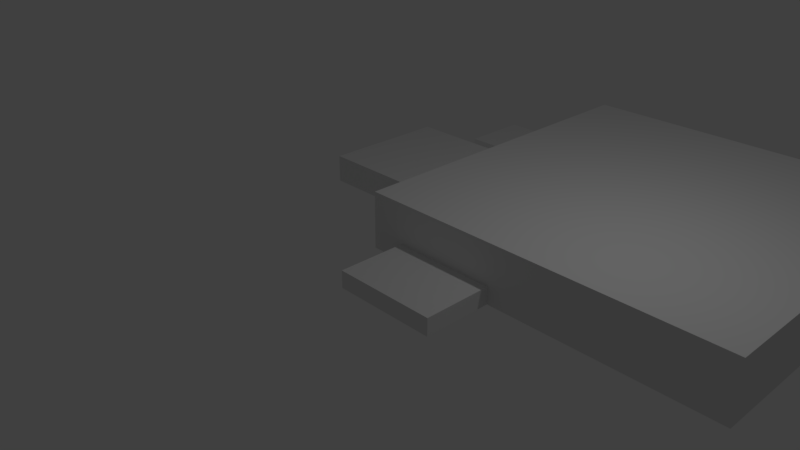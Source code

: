 # Source: Lab.blend  (saved by Blender 2.78.0; exported with 4.5.12 LTS)
import bpy
from mathutils import Matrix  # noqa: F401  (used for matrix-valued properties, if any)

bpy.ops.wm.read_factory_settings(use_empty=True)
scene = bpy.context.scene
scene.name = 'Scene'

# ---- collections
col_collection_1 = bpy.data.collections.new('Collection 1'); scene.collection.children.link(col_collection_1)

# ---- world
world_world = bpy.data.worlds.new('World'); scene.world = world_world
world_world.color = (0.05088, 0.05088, 0.05088)
world_world.use_sun_shadow = False
world_world.sun_shadow_jitter_overblur = 0.0
world_world.cycles.sampling_method = 'MANUAL'

# ---- cameras
cam_camera = bpy.data.cameras.new('Camera')
cam_camera.clip_end = 100.0
cam_camera.lens = 35.0
cam_camera.sensor_width = 32.0
cam_camera.sensor_height = 18.0
cam_camera.ortho_scale = 7.314
cam_camera.dof.focus_distance = 0.0
cam_camera.dof.aperture_fstop = 128.0

# ---- lights
light_lamp = bpy.data.lights.new('Lamp', 'POINT')
light_lamp.transmission_factor = 0.0
light_lamp.cutoff_distance = 30.0
light_lamp.energy = 100.0
light_lamp.shadow_buffer_clip_start = 1.001
light_lamp.shadow_soft_size = 0.1
light_lamp.shadow_maximum_resolution = 0.006
light_lamp.use_absolute_resolution = True

# ---- meshes
me_plane = bpy.data.meshes.new('Plane')
me_plane.from_pydata([(-0.801, -1.394, 0.03226), (1.0, -1.0, 0.0), (-1.0, 0.438, 0.03226), (1.0, 1.0, 0.0), (-1.61, 0.438, 0.03226), (-1.0, 0.438, 0.0), (-1.61, 0.8441, 0.03226), (-1.0, -0.5693, 0.0), (-1.807, 0.1854, 0.0), (-1.807, -0.5693, 0.0), (-1.61, 0.8441, 0.0), (-1.61, 0.438, 0.0), (-0.801, -1.0, 0.0), (-0.2214, -1.0, 0.0), (-0.801, -1.394, 0.0), (-0.2214, -1.394, 0.0), (1.0, -1.0, 0.06452), (-1.61, 0.438, 0.06452), (-0.2214, -1.0, 0.06452), (-0.2214, -1.394, 0.06452), (-0.801, -1.394, 0.06452), (-0.801, -1.0, 0.06452), (-1.0, 0.1854, 0.06452), (-1.0, 0.438, 0.06452), (-1.0, 1.0, 0.06452), (1.0, 1.0, 0.06452), (-1.61, 0.8441, 0.06452), (-1.0, 0.8441, 0.06452), (-1.0, -0.5693, 0.03226), (-1.0, -1.0, 0.0), (-1.807, -0.5693, 0.03226), (-1.807, 0.1854, 0.03226), (1.0, 1.0, 0.03226), (-1.0, 1.0, 0.0), (-1.0, 0.8441, 0.0), (1.0, -1.0, 0.03226), (-1.0, 0.1854, 0.0), (-0.2214, -1.0, 0.03226), (-1.0, -1.0, 0.06452), (-1.0, -0.5693, 0.06452), (-1.807, -0.5693, 0.06452), (-1.807, 0.1854, 0.06452), (-1.0, 0.1854, 0.03226), (-1.0, -1.0, 0.03226), (-1.0, 0.8441, 0.03226), (-1.0, 1.0, 0.03226), (-0.801, -1.0, 0.03226), (-0.2214, -1.394, 0.03226), (-1.807, -0.5693, 0.09677), (-1.0, -0.5693, 0.09677), (1.0, -1.0, 0.09677), (1.0, 1.0, 0.09677), (-0.2214, -1.0, 0.09677), (-0.801, -1.394, 0.09677), (-0.2214, -1.394, 0.09677), (-1.0, 0.1854, 0.09677), (-1.807, 0.1854, 0.09677), (-1.0, 1.0, 0.09677), (-1.0, 0.8441, 0.09677), (-1.0, 0.438, 0.09677), (-1.0, -1.0, 0.09677), (-0.801, -1.0, 0.09677), (-1.807, -0.5693, 0.129), (-1.0, -0.5693, 0.129), (1.0, -1.0, 0.129), (1.0, 1.0, 0.129), (-0.2214, -1.0, 0.129), (-1.0, 0.1854, 0.129), (-1.807, 0.1854, 0.129), (-1.0, 1.0, 0.129), (-1.0, 0.8441, 0.129), (-1.0, 0.438, 0.129), (-1.0, -1.0, 0.129), (-0.801, -1.0, 0.129), (-1.807, -0.5693, 0.1613), (-1.0, -0.5693, 0.1613), (1.0, -1.0, 0.1613), (1.0, 1.0, 0.1613), (-0.2214, -1.0, 0.1613), (-1.0, 0.1854, 0.1613), (-1.807, 0.1854, 0.1613), (-1.0, 1.0, 0.1613), (-1.0, 0.8441, 0.1613), (-1.0, 0.438, 0.1613), (-1.0, -1.0, 0.1613), (-0.801, -1.0, 0.1613), (-1.0, -0.5693, 0.1935), (1.0, -1.0, 0.1935), (1.0, 1.0, 0.1935), (-0.2214, -1.0, 0.1935), (-1.0, 0.1854, 0.1935), (-1.0, 1.0, 0.1935), (-1.0, 0.8441, 0.1935), (-1.0, 0.438, 0.1935), (-1.0, -1.0, 0.1935), (-0.801, -1.0, 0.1935), (-1.0, -0.5693, 0.2258), (1.0, -1.0, 0.2258), (1.0, 1.0, 0.2258), (-0.2214, -1.0, 0.2258), (-1.0, 0.1854, 0.2258), (-1.0, 1.0, 0.2258), (-1.0, 0.8441, 0.2258), (-1.0, 0.438, 0.2258), (-1.0, -1.0, 0.2258), (-0.801, -1.0, 0.2258), (-1.0, -0.5693, 0.2581), (1.0, -1.0, 0.2581), (1.0, 1.0, 0.2581), (-0.2214, -1.0, 0.2581), (-1.0, 0.1854, 0.2581), (-1.0, 1.0, 0.2581), (-1.0, 0.8441, 0.2581), (-1.0, 0.438, 0.2581), (-1.0, -1.0, 0.2581), (-0.801, -1.0, 0.2581), (-1.0, -0.5693, 0.2903), (1.0, -1.0, 0.2903), (1.0, 1.0, 0.2903), (-0.2214, -1.0, 0.2903), (-1.0, 0.1854, 0.2903), (-1.0, 1.0, 0.2903), (-1.0, 0.8441, 0.2903), (-1.0, 0.438, 0.2903), (-1.0, -1.0, 0.2903), (-0.801, -1.0, 0.2903), (-1.0, -0.5693, 0.3226), (1.0, -1.0, 0.3226), (1.0, 1.0, 0.3226), (-0.2214, -1.0, 0.3226), (-1.0, 0.1854, 0.3226), (-1.0, 1.0, 0.3226), (-1.0, 0.8441, 0.3226), (-1.0, 0.438, 0.3226), (-1.0, -1.0, 0.3226), (-0.801, -1.0, 0.3226)], [], [(36, 42, 2, 5), (2, 23, 17, 4), (35, 16, 18, 37), (44, 27, 24, 45), (32, 25, 16, 35), (28, 39, 40, 30), (46, 21, 38, 43), (0, 20, 21, 46), (4, 17, 26, 6), (42, 22, 23, 2), (45, 24, 25, 32), (30, 40, 41, 31), (6, 26, 27, 44), (47, 19, 20, 0), (37, 18, 19, 47), (13, 37, 47, 15), (3, 32, 35, 1), (7, 28, 30, 9), (8, 31, 42, 36), (15, 47, 0, 14), (1, 35, 37, 13), (10, 6, 44, 34), (9, 30, 31, 8), (29, 43, 28, 7), (5, 2, 4, 11), (33, 45, 32, 3), (26, 17, 23, 27), (31, 41, 22, 42), (13, 15, 14, 12, 29, 7, 9, 8, 36, 5, 11, 10, 34, 33, 3, 1), (14, 0, 46, 12), (11, 4, 6, 10), (12, 46, 43, 29), (34, 44, 45, 33), (43, 38, 39, 28), (23, 59, 58, 27), (53, 54, 52, 61), (18, 52, 54, 19), (19, 54, 53, 20), (20, 53, 61, 21), (27, 58, 57, 24), (41, 56, 55, 22), (16, 50, 52, 18), (22, 55, 59, 23), (38, 60, 49, 39), (39, 49, 48, 40), (40, 48, 56, 41), (24, 57, 51, 25), (25, 51, 50, 16), (21, 61, 60, 38), (48, 62, 68, 56), (68, 80, 79, 67), (57, 69, 65, 51), (50, 64, 66, 52), (61, 73, 72, 60), (59, 71, 70, 58), (49, 63, 62, 48), (58, 70, 69, 57), (56, 68, 67, 55), (52, 66, 73, 61), (60, 72, 63, 49), (51, 65, 64, 50), (55, 67, 71, 59), (74, 75, 79, 80), (71, 83, 82, 70), (63, 75, 74, 62), (73, 85, 84, 72), (62, 74, 80, 68), (66, 78, 85, 73), (65, 77, 76, 64), (72, 84, 75, 63), (70, 82, 81, 69), (64, 76, 78, 66), (69, 81, 77, 65), (67, 79, 83, 71), (83, 93, 92, 82), (94, 104, 96, 86), (75, 86, 90, 79), (85, 95, 94, 84), (78, 89, 95, 85), (77, 88, 87, 76), (84, 94, 86, 75), (82, 92, 91, 81), (76, 87, 89, 78), (81, 91, 88, 77), (79, 90, 93, 83), (102, 112, 111, 101), (92, 102, 101, 91), (86, 96, 100, 90), (91, 101, 98, 88), (90, 100, 103, 93), (88, 98, 97, 87), (93, 103, 102, 92), (95, 105, 104, 94), (87, 97, 99, 89), (89, 99, 105, 95), (111, 121, 118, 108), (96, 106, 110, 100), (101, 111, 108, 98), (100, 110, 113, 103), (98, 108, 107, 97), (103, 113, 112, 102), (105, 115, 114, 104), (97, 107, 109, 99), (99, 109, 115, 105), (104, 114, 106, 96), (120, 130, 133, 123), (110, 120, 123, 113), (108, 118, 117, 107), (113, 123, 122, 112), (115, 125, 124, 114), (107, 117, 119, 109), (109, 119, 125, 115), (114, 124, 116, 106), (112, 122, 121, 111), (106, 116, 120, 110), (128, 131, 132, 133, 130, 126, 134, 135, 129, 127), (118, 128, 127, 117), (123, 133, 132, 122), (125, 135, 134, 124), (117, 127, 129, 119), (119, 129, 135, 125), (124, 134, 126, 116), (122, 132, 131, 121), (116, 126, 130, 120), (121, 131, 128, 118)])
_uv = me_plane.uv_layers.new(name='UVMap')
_uv.uv.foreach_set('vector', [0.8385, 0.7037, 0.8312, 0.7037, 0.8312, 0.6405, 0.8385, 0.6405, 0.5081, 0.8542, 0.5007, 0.8542, 0.5007, 0.7017, 0.5081, 0.7017, 0.699, 0.5, 0.7064, 0.5, 0.7064, 0.8054, 0.699, 0.8054, 0.8312, 0.539, 0.8238, 0.539, 0.8238, 0.5, 0.8312, 0.5, 0.6109, 1.0, 0.6036, 1.0, 0.6036, 0.5, 0.6109, 0.5, 0.3612, 0.7017, 0.3686, 0.7017, 0.3686, 0.9035, 0.3612, 0.9035, 0.699, 0.9502, 0.7064, 0.9502, 0.7064, 1.0, 0.699, 1.0, 0.5301, 0.8989, 0.5227, 0.8989, 0.5227, 0.8003, 0.5301, 0.8003, 0.8458, 0.6015, 0.8385, 0.6015, 0.8385, 0.5, 0.8458, 0.5, 0.8312, 0.7037, 0.8238, 0.7037, 0.8238, 0.6405, 0.8312, 0.6405, 0.6843, 1.0, 0.677, 1.0, 0.677, 0.5, 0.6843, 0.5, 0.4567, 0.8904, 0.4493, 0.8904, 0.4493, 0.7017, 0.4567, 0.7017, 0.4934, 0.8542, 0.486, 0.8542, 0.486, 0.7017, 0.4934, 0.7017, 0.4713, 0.7017, 0.4787, 0.7017, 0.4787, 0.8466, 0.4713, 0.8466, 0.5301, 0.8003, 0.5227, 0.8003, 0.5227, 0.7017, 0.5301, 0.7017, 0.5374, 0.8003, 0.5301, 0.8003, 0.5301, 0.7017, 0.5374, 0.7017, 0.6183, 1.0, 0.6109, 1.0, 0.6109, 0.5, 0.6183, 0.5, 0.3539, 0.7017, 0.3612, 0.7017, 0.3612, 0.9035, 0.3539, 0.9035, 0.4273, 0.9035, 0.42, 0.9035, 0.42, 0.7017, 0.4273, 0.7017, 0.464, 0.7017, 0.4713, 0.7017, 0.4713, 0.8466, 0.464, 0.8466, 0.6917, 0.5, 0.699, 0.5, 0.699, 0.8054, 0.6917, 0.8054, 0.5007, 0.8542, 0.4934, 0.8542, 0.4934, 0.7017, 0.5007, 0.7017, 0.464, 0.8904, 0.4567, 0.8904, 0.4567, 0.7017, 0.464, 0.7017, 0.8385, 1.0, 0.8312, 1.0, 0.8312, 0.8923, 0.8385, 0.8923, 0.5154, 0.8542, 0.5081, 0.8542, 0.5081, 0.7017, 0.5154, 0.7017, 0.6917, 1.0, 0.6843, 1.0, 0.6843, 0.5, 0.6917, 0.5, 0.1717, 0.7017, 0.2642, 0.7017, 0.2642, 0.8542, 0.1717, 0.8542, 0.42, 0.9035, 0.4126, 0.9035, 0.4126, 0.7017, 0.42, 0.7017, 0.4551, 0.3054, 0.5449, 0.3054, 0.5449, 0.4502, 0.4551, 0.4502, 0.4551, 0.5, 0.3571, 0.5, 0.3571, 0.7017, 0.1854, 0.7017, 0.1854, 0.5, 0.1279, 0.5, 0.1279, 0.6524, 0.03547, 0.6524, 0.03547, 0.5, 6.782e-08, 0.5, 0.0, 7.451e-08, 0.4551, 0.0, 0.5374, 0.8989, 0.5301, 0.8989, 0.5301, 0.8003, 0.5374, 0.8003, 0.8532, 0.6015, 0.8458, 0.6015, 0.8458, 0.5, 0.8532, 0.5, 0.6917, 0.9502, 0.699, 0.9502, 0.699, 1.0, 0.6917, 1.0, 0.8385, 0.539, 0.8312, 0.539, 0.8312, 0.5, 0.8385, 0.5, 0.8312, 1.0, 0.8238, 1.0, 0.8238, 0.8923, 0.8312, 0.8923, 0.8238, 0.6405, 0.8165, 0.6405, 0.8165, 0.539, 0.8238, 0.539, 0.2642, 0.8466, 0.2642, 0.7017, 0.3539, 0.7017, 0.3539, 0.8466, 0.5227, 0.8003, 0.5154, 0.8003, 0.5154, 0.7017, 0.5227, 0.7017, 0.4787, 0.7017, 0.486, 0.7017, 0.486, 0.8466, 0.4787, 0.8466, 0.5227, 0.8989, 0.5154, 0.8989, 0.5154, 0.8003, 0.5227, 0.8003, 0.8238, 0.539, 0.8165, 0.539, 0.8165, 0.5, 0.8238, 0.5, 0.4126, 0.9035, 0.4053, 0.9035, 0.4053, 0.7017, 0.4126, 0.7017, 0.7064, 0.5, 0.7137, 0.5, 0.7137, 0.8054, 0.7064, 0.8054, 0.8238, 0.7037, 0.8165, 0.7037, 0.8165, 0.6405, 0.8238, 0.6405, 0.8238, 1.0, 0.8165, 1.0, 0.8165, 0.8923, 0.8238, 0.8923, 0.3686, 0.7017, 0.3759, 0.7017, 0.3759, 0.9035, 0.3686, 0.9035, 0.4493, 0.8904, 0.442, 0.8904, 0.442, 0.7017, 0.4493, 0.7017, 0.677, 1.0, 0.6697, 1.0, 0.6697, 0.5, 0.677, 0.5, 0.6036, 1.0, 0.5963, 1.0, 0.5963, 0.5, 0.6036, 0.5, 0.7064, 0.9502, 0.7137, 0.9502, 0.7137, 1.0, 0.7064, 1.0, 0.442, 0.8904, 0.4346, 0.8904, 0.4346, 0.7017, 0.442, 0.7017, 0.3979, 0.9035, 0.3906, 0.9035, 0.3906, 0.7017, 0.3979, 0.7017, 0.6697, 1.0, 0.6623, 1.0, 0.6623, 0.5, 0.6697, 0.5, 0.7137, 0.5, 0.721, 0.5, 0.721, 0.8054, 0.7137, 0.8054, 0.7137, 0.9502, 0.721, 0.9502, 0.721, 1.0, 0.7137, 1.0, 0.8165, 0.6405, 0.8091, 0.6405, 0.8091, 0.539, 0.8165, 0.539, 0.3759, 0.7017, 0.3833, 0.7017, 0.3833, 0.9035, 0.3759, 0.9035, 0.8165, 0.539, 0.8091, 0.539, 0.8091, 0.5, 0.8165, 0.5, 0.4053, 0.9035, 0.3979, 0.9035, 0.3979, 0.7017, 0.4053, 0.7017, 0.7137, 0.8054, 0.721, 0.8054, 0.721, 0.9502, 0.7137, 0.9502, 0.8165, 1.0, 0.8091, 1.0, 0.8091, 0.8923, 0.8165, 0.8923, 0.5963, 1.0, 0.5889, 1.0, 0.5889, 0.5, 0.5963, 0.5, 0.8165, 0.7037, 0.8091, 0.7037, 0.8091, 0.6405, 0.8165, 0.6405, 4.069e-08, 0.9035, 0.0, 0.7017, 0.1717, 0.7017, 0.1717, 0.9035, 0.8091, 0.6405, 0.8018, 0.6405, 0.8018, 0.539, 0.8091, 0.539, 0.3833, 0.7017, 0.3906, 0.7017, 0.3906, 0.9035, 0.3833, 0.9035, 0.721, 0.9502, 0.7284, 0.9502, 0.7284, 1.0, 0.721, 1.0, 0.4346, 0.8904, 0.4273, 0.8904, 0.4273, 0.7017, 0.4346, 0.7017, 0.721, 0.8054, 0.7284, 0.8054, 0.7284, 0.9502, 0.721, 0.9502, 0.5889, 1.0, 0.5816, 1.0, 0.5816, 0.5, 0.5889, 0.5, 0.8091, 1.0, 0.8018, 1.0, 0.8018, 0.8923, 0.8091, 0.8923, 0.8091, 0.539, 0.8018, 0.539, 0.8018, 0.5, 0.8091, 0.5, 0.721, 0.5, 0.7284, 0.5, 0.7284, 0.8054, 0.721, 0.8054, 0.6623, 1.0, 0.655, 1.0, 0.655, 0.5, 0.6623, 0.5, 0.8091, 0.7037, 0.8018, 0.7037, 0.8018, 0.6405, 0.8091, 0.6405, 0.8018, 0.6405, 0.7945, 0.6405, 0.7945, 0.539, 0.8018, 0.539, 0.7945, 1.0, 0.7871, 1.0, 0.7871, 0.8923, 0.7945, 0.8923, 0.8018, 0.8923, 0.7945, 0.8923, 0.7945, 0.7037, 0.8018, 0.7037, 0.7284, 0.9502, 0.7357, 0.9502, 0.7357, 1.0, 0.7284, 1.0, 0.7284, 0.8054, 0.7357, 0.8054, 0.7357, 0.9502, 0.7284, 0.9502, 0.5816, 1.0, 0.5742, 1.0, 0.5742, 0.5, 0.5816, 0.5, 0.8018, 1.0, 0.7945, 1.0, 0.7945, 0.8923, 0.8018, 0.8923, 0.8018, 0.539, 0.7945, 0.539, 0.7945, 0.5, 0.8018, 0.5, 0.7284, 0.5, 0.7357, 0.5, 0.7357, 0.8054, 0.7284, 0.8054, 0.655, 1.0, 0.6476, 1.0, 0.6476, 0.5, 0.655, 0.5, 0.8018, 0.7037, 0.7945, 0.7037, 0.7945, 0.6405, 0.8018, 0.6405, 0.7871, 0.539, 0.7798, 0.539, 0.7798, 0.5, 0.7871, 0.5, 0.7945, 0.539, 0.7871, 0.539, 0.7871, 0.5, 0.7945, 0.5, 0.7945, 0.8923, 0.7871, 0.8923, 0.7871, 0.7037, 0.7945, 0.7037, 0.6476, 1.0, 0.6403, 1.0, 0.6403, 0.5, 0.6476, 0.5, 0.7945, 0.7037, 0.7871, 0.7037, 0.7871, 0.6405, 0.7945, 0.6405, 0.5742, 1.0, 0.5669, 1.0, 0.5669, 0.5, 0.5742, 0.5, 0.7945, 0.6405, 0.7871, 0.6405, 0.7871, 0.539, 0.7945, 0.539, 0.7357, 0.9502, 0.7431, 0.9502, 0.7431, 1.0, 0.7357, 1.0, 0.7357, 0.5, 0.7431, 0.5, 0.7431, 0.8054, 0.7357, 0.8054, 0.7357, 0.8054, 0.7431, 0.8054, 0.7431, 0.9502, 0.7357, 0.9502, 0.633, 1.0, 0.6256, 1.0, 0.6256, 0.5, 0.633, 0.5, 0.7871, 0.8923, 0.7798, 0.8923, 0.7798, 0.7037, 0.7871, 0.7037, 0.6403, 1.0, 0.633, 1.0, 0.633, 0.5, 0.6403, 0.5, 0.7871, 0.7037, 0.7798, 0.7037, 0.7798, 0.6405, 0.7871, 0.6405, 0.5669, 1.0, 0.5595, 1.0, 0.5595, 0.5, 0.5669, 0.5, 0.7871, 0.6405, 0.7798, 0.6405, 0.7798, 0.539, 0.7871, 0.539, 0.7431, 0.9502, 0.7504, 0.9502, 0.7504, 1.0, 0.7431, 1.0, 0.7431, 0.5, 0.7504, 0.5, 0.7504, 0.8054, 0.7431, 0.8054, 0.7431, 0.8054, 0.7504, 0.8054, 0.7504, 0.9502, 0.7431, 0.9502, 0.7871, 1.0, 0.7798, 1.0, 0.7798, 0.8923, 0.7871, 0.8923, 0.7724, 0.7037, 0.7651, 0.7037, 0.7651, 0.6405, 0.7724, 0.6405, 0.7798, 0.7037, 0.7724, 0.7037, 0.7724, 0.6405, 0.7798, 0.6405, 0.5595, 1.0, 0.5522, 1.0, 0.5522, 0.5, 0.5595, 0.5, 0.7798, 0.6405, 0.7724, 0.6405, 0.7724, 0.539, 0.7798, 0.539, 0.7504, 0.9502, 0.7578, 0.9502, 0.7578, 1.0, 0.7504, 1.0, 0.7504, 0.5, 0.7578, 0.5, 0.7578, 0.8054, 0.7504, 0.8054, 0.7504, 0.8054, 0.7578, 0.8054, 0.7578, 0.9502, 0.7504, 0.9502, 0.7798, 1.0, 0.7724, 1.0, 0.7724, 0.8923, 0.7798, 0.8923, 0.7798, 0.539, 0.7724, 0.539, 0.7724, 0.5, 0.7798, 0.5, 0.7798, 0.8923, 0.7724, 0.8923, 0.7724, 0.7037, 0.7798, 0.7037, 0.5449, 4.47e-08, 1.0, 0.0, 1.0, 0.03897, 1.0, 0.1405, 1.0, 0.2037, 1.0, 0.3923, 1.0, 0.5, 0.9547, 0.5, 0.8228, 0.5, 0.5449, 0.5, 0.5522, 1.0, 0.5449, 1.0, 0.5449, 0.5, 0.5522, 0.5, 0.7724, 0.6405, 0.7651, 0.6405, 0.7651, 0.539, 0.7724, 0.539, 0.7578, 0.9502, 0.7651, 0.9502, 0.7651, 1.0, 0.7578, 1.0, 0.7578, 0.5, 0.7651, 0.5, 0.7651, 0.8054, 0.7578, 0.8054, 0.7578, 0.8054, 0.7651, 0.8054, 0.7651, 0.9502, 0.7578, 0.9502, 0.7724, 1.0, 0.7651, 1.0, 0.7651, 0.8923, 0.7724, 0.8923, 0.7724, 0.539, 0.7651, 0.539, 0.7651, 0.5, 0.7724, 0.5, 0.7724, 0.8923, 0.7651, 0.8923, 0.7651, 0.7037, 0.7724, 0.7037, 0.6256, 1.0, 0.6183, 1.0, 0.6183, 0.5, 0.6256, 0.5])
me_plane.use_remesh_preserve_volume = False
me_plane.use_remesh_preserve_attributes = False
me_plane.use_mirror_vertex_groups = False
me_plane.update()

# ---- objects
ob_plane = bpy.data.objects.new('Plane', me_plane)
ob_lamp = bpy.data.objects.new('Lamp', light_lamp)
ob_camera = bpy.data.objects.new('Camera', cam_camera)

# ---- transforms, parenting, visibility, modifiers, constraints
ob_plane.location = (3.1, 3.1, 0.0)
ob_plane.scale = (3.1, 3.1, 3.1)
ob_plane.lineart.crease_threshold = 0.0
_m = ob_plane.modifiers.new('Solidify', 'SOLIDIFY')
_m.thickness = 0.001
_m.nonmanifold_thickness_mode = 'FIXED'
_m.nonmanifold_merge_threshold = 0.0003
ob_lamp.location = (4.076, 1.005, 5.904)
ob_lamp.rotation_euler = (0.6503, 0.05522, 1.866)
ob_lamp.lock_rotations_4d = False
ob_lamp.empty_display_type = 'ARROWS'
ob_lamp.color = (0.0, 0.0, 0.0, 0.0)
ob_lamp.lineart.crease_threshold = 0.0
ob_camera.location = (9.436, -8.35, 6.679)
ob_camera.rotation_euler = (1.109, 0.0, 0.8149)
ob_camera.lock_rotations_4d = False
ob_camera.empty_display_type = 'ARROWS'
ob_camera.color = (0.0, 0.0, 0.0, 0.0)
ob_camera.display_type = 'WIRE'
ob_camera.lineart.crease_threshold = 0.0

# ---- collection membership
col_collection_1.objects.link(ob_plane)
col_collection_1.objects.link(ob_lamp)
col_collection_1.objects.link(ob_camera)

# ---- scene / render settings (as saved in the file)
scene.camera = ob_camera
scene.frame_start = 1; scene.frame_end = 250; scene.frame_set(1)
scene.render.engine = 'BLENDER_EEVEE_NEXT'
scene.render.resolution_percentage = 50
scene.render.dither_intensity = 0.0
scene.cycles.use_denoising = False
scene.cycles.samples = 128
scene.cycles.sampling_pattern = 'TABULATED_SOBOL'
scene.cycles.light_sampling_threshold = 0.0
scene.cycles.use_adaptive_sampling = False
scene.cycles.use_light_tree = False
scene.cycles.blur_glossy = 0.0
scene.cycles.sample_clamp_indirect = 0.0
scene.view_settings.view_transform = 'Standard'
bpy.context.view_layer.update()
